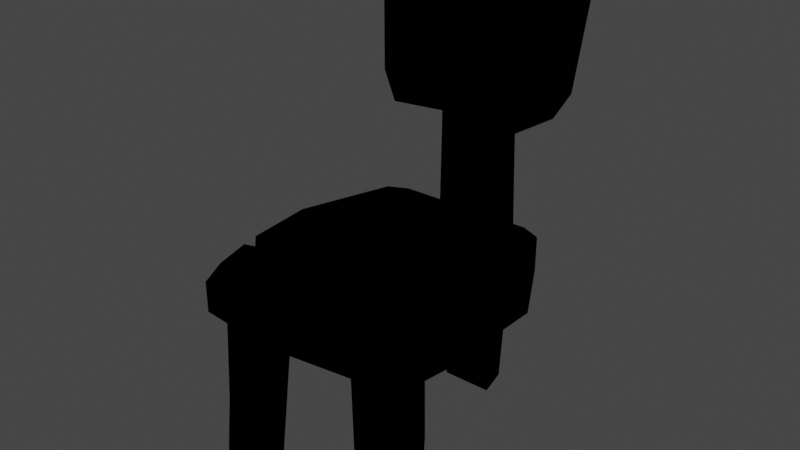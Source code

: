 # Source: TwnObj_Village_HatenoChair_A_01.blend  (saved by Blender 3.6.11; exported with 4.5.12 LTS)
import bpy
from mathutils import Matrix  # noqa: F401  (used for matrix-valued properties, if any)

bpy.ops.wm.read_factory_settings(use_empty=True)
scene = bpy.context.scene
scene.name = 'Scene'

# ---- collections
col_twnobj_village_hatenochair_a_01 = bpy.data.collections.new('TwnObj_Village_HatenoChair_A_01'); scene.collection.children.link(col_twnobj_village_hatenochair_a_01)

# ---- images (referenced by path relative to the original .blend; pixels are not part of the script)
import os
ASSET_DIR = os.environ.get("B2B_ASSET_DIR", "")  # directory of the original .blend (textures are referenced by path, not embedded)
HERE = os.path.dirname(os.path.abspath(__file__))  # packed textures are extracted next to this script under _unpacked/

def load_image(name, relpath, width, height, colorspace="sRGB"):
    """Load a texture the original file referenced (path relative to the .blend, or extracted next to this script)."""
    p = next((c for c in (os.path.join(HERE, relpath), os.path.join(ASSET_DIR, relpath)) if relpath and os.path.exists(c)), "")
    if p:
        img = bpy.data.images.load(p, check_existing=True)
        img.name = name
    else:  # same state as the original file: an image datablock whose file is absent (Cycles renders it pink)
        img = bpy.data.images.new(name, width, height)
        img.source = "FILE"
        img.filepath = "//" + (relpath or name)
    img.colorspace_settings.name = colorspace
    return img
img_wood_hatenofurniture_a_alb_png = load_image('Wood_HatenoFurniture_A_Alb.png', 'Wood_HatenoFurniture_A_Alb.png', 1024, 1024, 'sRGB')
img_wood_hatenofurniture_a_nrm_png = load_image('Wood_HatenoFurniture_A_Nrm.png', 'Wood_HatenoFurniture_A_Nrm.png', 1024, 1024, 'sRGB')

# ---- materials (node trees are filled in below, after node groups)
mat_mt_wood_hatenofurniture_a = bpy.data.materials.new('Mt_Wood_HatenoFurniture_A')
mat_mt_wood_hatenofurniture_a.use_transparent_shadow = False

# ---- material node trees
mat_mt_wood_hatenofurniture_a.use_nodes = True; mat_mt_wood_hatenofurniture_a.node_tree.nodes.clear()
_N = mat_mt_wood_hatenofurniture_a.node_tree.nodes; _L = mat_mt_wood_hatenofurniture_a.node_tree.links
n0 = _N.new('ShaderNodeOutputMaterial'); n0.name = 'Material Output'; n0.location = (300, 300)
n1 = _N.new('ShaderNodeTexImage'); n1.name = 'Image Texture'; n1.location = (-300, 300)
n1.label = 'Base Color'
n1.image = img_wood_hatenofurniture_a_alb_png
n2 = _N.new('ShaderNodeGroup'); n2.name = 'SharedBSDF'; n2.location = (0, 300)
n2.label = 'SharedBSDF'
n2.node_tree = None
n3 = _N.new('ShaderNodeOutputMaterial'); n3.name = 'Material Output.001'; n3.location = (300, 150)
n3.target = 'CYCLES'
n4 = _N.new('ShaderNodeTexImage'); n4.name = 'Image Texture.001'; n4.location = (-600, -300)
n4.image = img_wood_hatenofurniture_a_nrm_png
n5 = _N.new('ShaderNodeBsdfPrincipled'); n5.name = 'Principled BSDF'; n5.location = (0, 0)
n5.distribution = 'GGX'
n5.subsurface_method = 'RANDOM_WALK_SKIN'
n5.inputs[3].default_value = 1.45
n5.inputs[27].default_value = (0.0, 0.0, 0.0, 1.0)
n5.inputs[28].default_value = 1.0
n6 = _N.new('ShaderNodeNormalMap'); n6.name = 'Normal Map'; n6.location = (0, 0)
n7 = _N.new('ShaderNodeBsdfPrincipled'); n7.name = 'Principled BSDF.001'; n7.location = (0, 0)
n7.distribution = 'GGX'
n7.subsurface_method = 'RANDOM_WALK_SKIN'
n7.inputs[3].default_value = 1.45
n7.inputs[27].default_value = (0.0, 0.0, 0.0, 1.0)
n7.inputs[28].default_value = 1.0
n8 = _N.new('ShaderNodeNormalMap'); n8.name = 'Normal Map.001'; n8.location = (0, 0)
n9 = _N.new('ShaderNodeBsdfPrincipled'); n9.name = 'Principled BSDF.002'; n9.location = (0, 0)
n9.distribution = 'GGX'
n9.subsurface_method = 'RANDOM_WALK_SKIN'
n9.inputs[3].default_value = 1.45
n9.inputs[27].default_value = (0.0, 0.0, 0.0, 1.0)
n9.inputs[28].default_value = 1.0
n10 = _N.new('ShaderNodeNormalMap'); n10.name = 'Normal Map.002'; n10.location = (0, 0)
_L.new(n1.outputs[0], n5.inputs[0])
_L.new(n4.outputs[0], n6.inputs[1])
_L.new(n6.outputs[0], n5.inputs[5])
_L.new(n1.outputs[0], n7.inputs[0])
_L.new(n4.outputs[0], n8.inputs[1])
_L.new(n8.outputs[0], n7.inputs[5])
_L.new(n1.outputs[0], n9.inputs[0])
_L.new(n4.outputs[0], n10.inputs[1])
_L.new(n10.outputs[0], n9.inputs[5])
_L.new(n9.outputs[0], n0.inputs[0])
n0.is_active_output = True

# ---- world
world_world = bpy.data.worlds.new('World'); scene.world = world_world
world_world.use_nodes = True; world_world.node_tree.nodes.clear()
_N = world_world.node_tree.nodes; _L = world_world.node_tree.links
n0 = _N.new('ShaderNodeOutputWorld'); n0.name = 'World Output'; n0.location = (300, 300)
n1 = _N.new('ShaderNodeBackground'); n1.name = 'Background'; n1.location = (10, 300)
n1.inputs[0].default_value = (0.05088, 0.05088, 0.05088, 1.0)
_L.new(n1.outputs[0], n0.inputs[0])
n0.is_active_output = True
world_world.color = (0.05088, 0.05088, 0.05088)
world_world.use_sun_shadow = False
world_world.sun_shadow_jitter_overblur = 0.0

# ---- meshes
me_polysurface1885__mt_wood_hatenofurniture_a = bpy.data.meshes.new('polySurface1885__Mt_Wood_HatenoFurniture_A')
me_polysurface1885__mt_wood_hatenofurniture_a.from_pydata([(0.0593, 0.9443, -0.2418), (0.06195, 0.4399, -0.2573), (-0.07111, 0.4399, -0.234), (-0.07123, 0.9443, -0.2404), (-0.05759, 0.9443, -0.3345), (-0.06781, 0.4399, -0.3342), (-0.0636, 0.01134, -0.2678), (0.05762, 0.9443, -0.3357), (0.0755, 0.4399, -0.3359), (-0.04581, 0.01134, -0.3462), (0.0639, 0.01134, -0.2688), (0.0463, 0.01134, -0.3472), (-0.006462, 0.8315, -0.1986), (0.00141, 1.093, -0.2106), (-0.07983, 1.113, -0.2161), (-0.2081, 0.8315, -0.1947), (0.001492, 0.7754, -0.1942), (-0.1677, 0.7666, -0.1824), (0.0007887, 1.083, -0.3679), (0.0007887, 1.143, -0.3423), (0.2106, 0.8315, -0.332), (-0.2382, 1.074, -0.3503), (0.0008397, 0.8315, -0.3784), (0.0008397, 0.7729, -0.3823), (-0.2377, 1.081, -0.2291), (-0.2087, 0.8315, -0.3423), (-0.1682, 0.7622, -0.3391), (-0.1959, 1.134, -0.3303), (-0.1954, 1.133, -0.2491), (-0.09412, 1.13, -0.2469), (0.001265, 1.128, -0.2454), (0.2029, 1.135, -0.3201), (0.2035, 1.108, -0.2), (0.2397, 1.071, -0.3401), (0.2404, 1.055, -0.1959), (0.2111, 0.8315, -0.178), (0.1702, 0.7637, -0.3289), (0.1707, 0.7759, -0.1716), (0.1573, 0.4304, -0.2571), (0.2061, 0.4304, -0.2356), (0.2981, 0.4304, -0.06934), (-0.1823, 0.4304, -0.2496), (-0.2283, 0.4304, -0.2261), (-0.2869, 0.4304, 0.291), (0.2856, 0.4304, 0.2715), (-0.03558, 0.4304, 0.3823), (0.1562, 0.5151, -0.2571), (0.2061, 0.5151, -0.2356), (-0.2283, 0.5151, -0.2261), (0.156, 0.5151, 0.04691), (0.2888, 0.5151, -0.08459), (-0.201, 0.5151, 0.3447), (-0.1498, 0.0, 0.2484), (-0.1349, 0.4299, 0.2039), (-0.1333, 0.4304, 0.3108), (0.1316, 0.2205, 0.3074), (0.1671, 0.0001897, 0.2323), (0.2291, 0.4304, 0.1965), (0.2417, 0.2389, 0.2089), (0.2308, 0.4312, 0.3037), (0.2445, 6.33e-05, 0.3223), (0.2275, 0.2539, 0.3042), (0.1538, 0.000453, 0.3237), (0.124, 0.4304, 0.3054), (0.2468, 0.000417, 0.2311), (0.1227, 0.4302, 0.1985), (-0.1571, 0.0003228, 0.3286), (-0.1417, 0.1694, 0.3145), (-0.25, 0.0, 0.3296), (-0.2354, 0.1832, 0.2203), (-0.2311, 0.4312, 0.3125), (-0.2449, 0.171, 0.3152), (-0.2305, 0.0003283, 0.2496), (-0.2323, 0.4304, 0.2052), (0.2219, 0.4304, 0.3474), (0.2756, 0.5151, 0.2717), (-0.2308, 0.4304, 0.3652), (0.301, 0.4304, 0.1638), (0.2947, 0.5151, 0.1805), (-0.2668, 0.5054, 0.2908), (-0.2864, 0.5088, 0.2019), (-0.2192, 0.5093, 0.2062), (-0.04327, 0.5098, 0.1794), (-0.269, 0.5, 0.1813), (-0.181, 0.5151, -0.2498), (0.3005, 0.5151, -0.04343), (0.2386, 0.5151, -0.06104), (0.2798, 0.5054, -0.06348), (0.2954, 0.5151, 0.03062), (0.2937, 0.5151, 0.07953), (0.2764, 0.4954, 0.04572), (0.2017, 0.5151, 0.3379), (0.213, 0.5049, 0.3477), (-0.02573, 0.5151, 0.3721), (-0.03558, 0.4888, 0.3823), (-0.2308, 0.5044, 0.3652), (-0.301, 0.4304, 0.1632), (-0.292, 0.5107, 0.1611), (-0.301, 0.4304, 0.001043), (-0.301, 0.5151, 0.0001378), (0.2964, 0.4304, 0.04642)], [], [(1, 0, 2), (0, 3, 2), (1, 8, 0), (8, 7, 0), (10, 1, 6), (1, 2, 6), (3, 4, 5), (3, 5, 2), (5, 9, 6), (5, 6, 2), (4, 7, 5), (7, 8, 5), (5, 11, 9), (5, 8, 11), (6, 9, 10), (9, 11, 10), (1, 10, 8), (10, 11, 8), (12, 13, 14), (13, 12, 34), (13, 30, 14), (13, 32, 30), (13, 34, 32), (14, 30, 29), (14, 29, 28), (14, 28, 24), (14, 15, 12), (14, 24, 15), (12, 35, 34), (12, 37, 35), (12, 16, 37), (15, 17, 12), (12, 17, 16), (31, 33, 18), (31, 18, 19), (33, 20, 18), (18, 21, 27), (18, 27, 19), (18, 22, 25), (18, 25, 21), (18, 20, 22), (20, 36, 22), (22, 26, 25), (22, 23, 26), (22, 36, 23), (15, 24, 25), (15, 25, 26), (15, 26, 17), (24, 21, 25), (24, 27, 21), (24, 28, 27), (26, 16, 17), (26, 23, 16), (27, 28, 29), (27, 29, 19), (29, 30, 19), (19, 30, 31), (30, 32, 31), (31, 32, 33), (32, 34, 33), (33, 34, 20), (34, 35, 20), (20, 35, 36), (35, 37, 36), (36, 37, 16), (36, 16, 23), (41, 84, 38), (84, 46, 38), (38, 47, 39), (38, 46, 47), (47, 50, 39), (39, 50, 40), (38, 39, 40), (38, 40, 98), (38, 98, 41), (40, 100, 98), (98, 100, 96), (98, 42, 41), (100, 77, 43), (100, 43, 96), (77, 44, 43), (43, 44, 74), (43, 74, 45), (43, 45, 76), (46, 84, 86), (46, 86, 47), (84, 48, 99), (84, 99, 86), (86, 49, 85), (86, 99, 49), (86, 50, 47), (49, 88, 85), (49, 99, 82), (49, 82, 89), (99, 97, 82), (82, 81, 79), (82, 79, 89), (89, 79, 78), (81, 80, 79), (79, 91, 75), (79, 93, 91), (79, 51, 93), (79, 75, 78), (72, 69, 52), (69, 53, 52), (66, 52, 67), (52, 53, 67), (67, 53, 54), (62, 55, 56), (55, 65, 56), (64, 56, 58), (56, 65, 58), (58, 65, 57), (58, 61, 64), (61, 58, 57), (61, 57, 59), (61, 60, 64), (61, 55, 60), (55, 62, 60), (59, 63, 61), (63, 55, 61), (64, 60, 56), (60, 62, 56), (55, 63, 65), (66, 71, 68), (66, 67, 71), (71, 67, 70), (67, 54, 70), (68, 71, 72), (71, 69, 72), (69, 70, 73), (69, 71, 70), (68, 72, 66), (72, 52, 66), (69, 73, 53), (74, 92, 45), (74, 44, 75), (74, 75, 92), (92, 94, 45), (45, 94, 76), (44, 77, 78), (44, 78, 75), (94, 95, 76), (76, 79, 43), (76, 95, 79), (77, 100, 89), (77, 89, 78), (79, 80, 43), (43, 80, 96), (80, 81, 83), (81, 82, 83), (82, 97, 83), (80, 83, 96), (83, 97, 96), (99, 42, 98), (99, 48, 42), (42, 48, 41), (48, 84, 41), (87, 85, 40), (85, 87, 86), (86, 87, 50), (50, 87, 40), (88, 90, 100), (90, 88, 49), (89, 90, 49), (90, 89, 100), (92, 91, 94), (91, 92, 75), (91, 93, 94), (93, 51, 94), (51, 95, 94), (51, 79, 95), (96, 97, 98), (97, 99, 98), (40, 85, 100), (85, 88, 100)])
me_polysurface1885__mt_wood_hatenofurniture_a.polygons.foreach_set('use_smooth', [1, 1, 1, 1, 0, 0, 1, 1, 1, 1, 1, 1, 1, 1, 0, 0, 0, 0, 1, 1, 1, 1, 1, 1, 1, 1, 1, 1, 1, 1, 1, 1, 1, 1, 1, 1, 1, 1, 1, 1, 1, 1, 1, 1, 1, 1, 1, 1, 1, 1, 1, 1, 1, 1, 1, 1, 1, 1, 1, 1, 1, 1, 1, 1, 1, 1, 1, 1, 1, 1, 1, 1, 0, 0, 0, 0, 0, 0, 0, 0, 0, 0, 0, 0, 0, 0, 1, 1, 1, 1, 0, 1, 1, 1, 1, 1, 1, 1, 1, 1, 1, 1, 1, 1, 1, 0, 1, 1, 1, 1, 0, 0, 1, 1, 1, 1, 1, 1, 1, 1, 1, 0, 0, 1, 1, 1, 1, 1, 1, 1, 1, 1, 0, 0, 1, 1, 1, 1, 1, 1, 1, 1, 1, 1, 1, 1, 1, 1, 1, 1, 1, 1, 1, 1, 1, 1, 1, 1, 1, 1, 1, 1, 1, 1, 1, 1, 1, 1, 1, 1, 1, 1, 1, 1, 0, 0])
_uv = me_polysurface1885__mt_wood_hatenofurniture_a.uv_layers.new(name='bmubin_fixed_00000-texcoord')
_uv.uv.foreach_set('vector', [0.5376, 0.3823, 0.5376, 0.481, 0.501, 0.3823, 0.5376, 0.481, 0.501, 0.481, 0.501, 0.3823, 0.5376, 0.3823, 0.5737, 0.3823, 0.5376, 0.481, 0.5737, 0.3823, 0.5737, 0.481, 0.5376, 0.481, 0.5376, 0.2856, 0.5376, 0.3823, 0.501, 0.2856, 0.5376, 0.3823, 0.501, 0.3823, 0.501, 0.2856, 0.5737, 0.481, 0.5376, 0.481, 0.5376, 0.3823, 0.5737, 0.481, 0.5376, 0.3823, 0.5737, 0.3823, 0.5376, 0.3823, 0.5376, 0.2856, 0.5737, 0.2856, 0.5376, 0.3823, 0.5737, 0.2856, 0.5737, 0.3823, 0.5376, 0.481, 0.501, 0.481, 0.5376, 0.3823, 0.501, 0.481, 0.501, 0.3823, 0.5376, 0.3823, 0.5376, 0.3823, 0.501, 0.2856, 0.5376, 0.2856, 0.5376, 0.3823, 0.501, 0.3823, 0.501, 0.2856, 0.5366, 0.313, 0.5005, 0.313, 0.5366, 0.2842, 0.5005, 0.313, 0.5005, 0.2842, 0.5366, 0.2842, 0.5376, 0.3823, 0.5376, 0.2856, 0.5737, 0.3823, 0.5376, 0.2856, 0.5737, 0.2856, 0.5737, 0.3823, 0.7827, 0.4312, 0.7847, 0.4849, 0.7651, 0.4893, 0.7847, 0.4849, 0.7827, 0.4312, 0.8438, 0.479, 0.7847, 0.4849, 0.7871, 0.499, 0.7651, 0.4893, 0.7847, 0.4849, 0.834, 0.4971, 0.7871, 0.499, 0.7847, 0.4849, 0.8438, 0.479, 0.834, 0.4971, 0.7651, 0.4893, 0.7871, 0.499, 0.7617, 0.498, 0.7651, 0.4893, 0.7617, 0.498, 0.7393, 0.4971, 0.7651, 0.4893, 0.7393, 0.4971, 0.73, 0.4819, 0.7651, 0.4893, 0.7339, 0.4312, 0.7827, 0.4312, 0.7651, 0.4893, 0.73, 0.4819, 0.7339, 0.4312, 0.7827, 0.4312, 0.8354, 0.4312, 0.8438, 0.479, 0.7827, 0.4312, 0.8257, 0.4189, 0.8354, 0.4312, 0.7827, 0.4312, 0.7847, 0.4185, 0.8257, 0.4189, 0.7339, 0.4312, 0.7437, 0.417, 0.7827, 0.4312, 0.7827, 0.4312, 0.7437, 0.417, 0.7847, 0.4185, 0.7393, 0.4971, 0.73, 0.4819, 0.7866, 0.4814, 0.7393, 0.4971, 0.7866, 0.4814, 0.7871, 0.499, 0.73, 0.4819, 0.7339, 0.4312, 0.7866, 0.4814, 0.7866, 0.4814, 0.8438, 0.479, 0.834, 0.4971, 0.7866, 0.4814, 0.834, 0.4971, 0.7871, 0.499, 0.7866, 0.4814, 0.7827, 0.4312, 0.8354, 0.4312, 0.7866, 0.4814, 0.8354, 0.4312, 0.8438, 0.479, 0.7866, 0.4814, 0.7339, 0.4312, 0.7827, 0.4312, 0.7339, 0.4312, 0.7437, 0.417, 0.7827, 0.4312, 0.7827, 0.4312, 0.8257, 0.4189, 0.8354, 0.4312, 0.7827, 0.4312, 0.7847, 0.4185, 0.8257, 0.4189, 0.7827, 0.4312, 0.7437, 0.417, 0.7847, 0.4185, 0.6128, 0.0004883, 0.707, 0.0004883, 0.6162, 0.0376, 0.6128, 0.0004883, 0.6162, 0.0376, 0.5801, 0.0376, 0.6128, 0.0004883, 0.5801, 0.0376, 0.5767, 0.0004883, 0.707, 0.0004883, 0.7065, 0.0376, 0.6162, 0.0376, 0.707, 0.0004883, 0.7344, 0.0376, 0.7065, 0.0376, 0.707, 0.0004883, 0.7344, 0.0004883, 0.7344, 0.0376, 0.5801, 0.0376, 0.5063, 0.0004883, 0.5767, 0.0004883, 0.5801, 0.0376, 0.5103, 0.0376, 0.5063, 0.0004883, 0.7344, 0.0376, 0.7344, 0.0004883, 0.7798, 0.0004883, 0.7344, 0.0376, 0.7798, 0.0004883, 0.8228, 0.0376, 0.7798, 0.0004883, 0.8228, 0.0004883, 0.8228, 0.0376, 0.8228, 0.0376, 0.8228, 0.0004883, 0.9082, 0.0376, 0.8228, 0.0004883, 0.9082, 0.0004883, 0.9082, 0.0376, 0.9082, 0.0376, 0.9082, 0.0004883, 0.9312, 0.0376, 0.9082, 0.0004883, 0.9312, 0.0004883, 0.9312, 0.0376, 0.9312, 0.0376, 0.9312, 0.0004883, 1.01, 0.0376, 0.9312, 0.0004883, 1.002, 0.0004883, 1.01, 0.0376, 1.01, 0.0376, 1.002, 0.0004883, 1.047, 0.0376, 1.002, 0.0004883, 1.039, 0.0004883, 1.047, 0.0376, 1.047, 0.0376, 1.039, 0.0004883, 1.09, 0.0004883, 1.047, 0.0376, 1.09, 0.0004883, 1.099, 0.0376, 1.071, 0.0004883, 1.071, 0.0376, 0.9819, 0.0004883, 1.071, 0.0376, 0.9824, 0.0376, 0.9819, 0.0004883, 0.9819, 0.0004883, 0.9688, 0.0376, 0.9688, 0.0004883, 0.9819, 0.0004883, 0.9824, 0.0376, 0.9688, 0.0376, 0.9688, 0.0376, 0.9238, 0.0376, 0.9688, 0.0004883, 0.9688, 0.0004883, 0.9238, 0.0376, 0.9189, 0.0004883, 0.7578, 0.4106, 0.7476, 0.4062, 0.729, 0.3726, 0.7578, 0.4106, 0.729, 0.3726, 0.8506, 0.3584, 0.7578, 0.4106, 0.8506, 0.3584, 0.8262, 0.4092, 0.729, 0.3726, 0.7295, 0.3491, 0.8506, 0.3584, 0.8506, 0.3584, 0.7295, 0.3491, 0.8506, 0.3257, 0.8506, 0.3584, 0.8354, 0.4043, 0.8262, 0.4092, 0.7295, 0.3491, 0.7285, 0.3252, 0.8477, 0.2998, 0.7295, 0.3491, 0.8477, 0.2998, 0.8506, 0.3257, 0.7285, 0.3252, 0.7314, 0.3037, 0.8477, 0.2998, 0.8477, 0.2998, 0.7314, 0.3037, 0.7446, 0.2881, 0.8477, 0.2998, 0.7446, 0.2881, 0.7969, 0.2812, 0.8477, 0.2998, 0.7969, 0.2812, 0.8359, 0.2847, 0.8286, 0.415, 0.7495, 0.4136, 0.8481, 0.3735, 0.8286, 0.415, 0.8481, 0.3735, 0.8403, 0.4106, 0.7495, 0.4136, 0.7383, 0.4087, 0.7212, 0.3608, 0.7495, 0.4136, 0.7212, 0.3608, 0.8481, 0.3735, 0.8481, 0.3735, 0.8286, 0.3511, 0.8628, 0.3701, 0.8481, 0.3735, 0.7212, 0.3608, 0.8286, 0.3511, 0.8481, 0.3735, 0.8599, 0.3789, 0.8403, 0.4106, 0.8286, 0.3511, 0.8613, 0.3545, 0.8628, 0.3701, 0.8286, 0.3511, 0.7212, 0.3608, 0.7817, 0.3228, 0.8286, 0.3511, 0.7817, 0.3228, 0.8608, 0.3447, 0.7212, 0.3608, 0.7251, 0.3267, 0.7817, 0.3228, 0.7817, 0.3228, 0.7402, 0.3174, 0.7295, 0.2993, 0.7817, 0.3228, 0.7295, 0.2993, 0.8608, 0.3447, 0.8608, 0.3447, 0.7295, 0.2993, 0.8613, 0.3228, 0.7402, 0.3174, 0.7266, 0.3184, 0.7295, 0.2993, 0.7295, 0.2993, 0.8394, 0.2896, 0.8569, 0.3032, 0.7295, 0.2993, 0.7861, 0.2822, 0.8394, 0.2896, 0.7295, 0.2993, 0.7446, 0.2881, 0.7861, 0.2822, 0.7295, 0.2993, 0.8569, 0.3032, 0.8613, 0.3228, 0.5728, 0.313, 0.5728, 0.3623, 0.5366, 0.313, 0.5728, 0.3623, 0.5366, 0.4175, 0.5366, 0.313, 0.5005, 0.313, 0.5366, 0.313, 0.5005, 0.3599, 0.5366, 0.313, 0.5366, 0.4175, 0.5005, 0.3599, 0.5005, 0.3599, 0.5366, 0.4175, 0.5005, 0.4175, 0.5728, 0.313, 0.5728, 0.374, 0.5366, 0.313, 0.5728, 0.374, 0.5366, 0.4175, 0.5366, 0.313, 0.5005, 0.313, 0.5366, 0.313, 0.5005, 0.374, 0.5366, 0.313, 0.5366, 0.4175, 0.5005, 0.374, 0.5005, 0.374, 0.5366, 0.4175, 0.5005, 0.4175, 0.5728, 0.376, 0.5366, 0.3813, 0.5728, 0.313, 0.5366, 0.3813, 0.5728, 0.376, 0.5728, 0.4175, 0.5366, 0.3813, 0.5728, 0.4175, 0.5366, 0.4175, 0.5366, 0.3813, 0.5366, 0.313, 0.5728, 0.313, 0.5366, 0.3813, 0.5005, 0.374, 0.5366, 0.313, 0.5005, 0.374, 0.5005, 0.313, 0.5366, 0.313, 0.5366, 0.4175, 0.5005, 0.4175, 0.5366, 0.3813, 0.5005, 0.4175, 0.5005, 0.374, 0.5366, 0.3813, 0.5005, 0.313, 0.5005, 0.2842, 0.5366, 0.313, 0.5005, 0.2842, 0.5366, 0.2842, 0.5366, 0.313, 0.5728, 0.374, 0.5728, 0.4175, 0.5366, 0.4175, 0.5728, 0.313, 0.5366, 0.3579, 0.5366, 0.313, 0.5728, 0.313, 0.5728, 0.3574, 0.5366, 0.3579, 0.5366, 0.3579, 0.5728, 0.3574, 0.5366, 0.4175, 0.5728, 0.3574, 0.5728, 0.4175, 0.5366, 0.4175, 0.5366, 0.313, 0.5366, 0.3579, 0.5005, 0.313, 0.5366, 0.3579, 0.5005, 0.3623, 0.5005, 0.313, 0.5005, 0.3623, 0.5366, 0.4175, 0.5005, 0.4175, 0.5005, 0.3623, 0.5366, 0.3579, 0.5366, 0.4175, 0.5005, 0.2842, 0.5366, 0.2842, 0.5005, 0.313, 0.5366, 0.2842, 0.5366, 0.313, 0.5005, 0.313, 0.5728, 0.3623, 0.5728, 0.4175, 0.5366, 0.4175, 0.7983, 0.0004883, 0.7969, 0.0376, 0.7285, 0.0004883, 0.7983, 0.0004883, 0.8237, 0.0004883, 0.8223, 0.0376, 0.7983, 0.0004883, 0.8223, 0.0376, 0.7969, 0.0376, 0.7969, 0.0376, 0.7285, 0.02734, 0.7285, 0.0004883, 0.7285, 0.0004883, 0.7285, 0.02734, 0.6792, 0.0004883, 0.8237, 0.0004883, 0.8516, 0.0004883, 0.8462, 0.0376, 0.8237, 0.0004883, 0.8462, 0.0376, 0.8223, 0.0376, 0.7285, 0.02734, 0.6792, 0.0376, 0.6792, 0.0004883, 0.6792, 0.0004883, 0.6602, 0.0376, 0.6567, 0.0004883, 0.6792, 0.0004883, 0.6792, 0.0376, 0.6602, 0.0376, 0.8516, 0.0004883, 0.8857, 0.0004883, 0.8755, 0.0376, 0.8516, 0.0004883, 0.8755, 0.0376, 0.8462, 0.0376, 0.6602, 0.0376, 0.6372, 0.0376, 0.6567, 0.0004883, 0.6567, 0.0004883, 0.6372, 0.0376, 0.625, 0.0004883, 0.7266, 0.3184, 0.7402, 0.3174, 0.7295, 0.3223, 0.7402, 0.3174, 0.7817, 0.3228, 0.7295, 0.3223, 0.7817, 0.3228, 0.7251, 0.3267, 0.7295, 0.3223, 0.7266, 0.3184, 0.7295, 0.3223, 0.7085, 0.3228, 0.7295, 0.3223, 0.7251, 0.3267, 0.7085, 0.3228, 0.5771, 0.0376, 0.5142, 0.0004883, 0.5776, 0.0004883, 0.5771, 0.0376, 0.5142, 0.0376, 0.5142, 0.0004883, 0.5142, 0.0004883, 0.5142, 0.0376, 0.5015, 0.0004883, 0.5142, 0.0376, 0.501, 0.0376, 0.5015, 0.0004883, 0.8579, 0.374, 0.8628, 0.3701, 0.8804, 0.3745, 0.8628, 0.3701, 0.8579, 0.374, 0.8481, 0.3735, 0.8481, 0.3735, 0.8579, 0.374, 0.8599, 0.3789, 0.8599, 0.3789, 0.8579, 0.374, 0.8804, 0.3745, 0.8613, 0.3545, 0.8569, 0.3506, 0.8809, 0.3491, 0.8569, 0.3506, 0.8613, 0.3545, 0.8286, 0.3511, 0.8608, 0.3447, 0.8569, 0.3506, 0.8286, 0.3511, 0.8569, 0.3506, 0.8608, 0.3447, 0.8809, 0.3491, 0.8413, 0.2871, 0.8394, 0.2896, 0.7847, 0.2788, 0.8394, 0.2896, 0.8413, 0.2871, 0.8569, 0.3032, 0.8394, 0.2896, 0.7861, 0.2822, 0.7847, 0.2788, 0.7861, 0.2822, 0.7446, 0.2881, 0.7847, 0.2788, 0.7446, 0.2881, 0.7378, 0.2837, 0.7847, 0.2788, 0.7446, 0.2881, 0.7295, 0.2993, 0.7378, 0.2837, 0.625, 0.0004883, 0.6255, 0.0376, 0.5776, 0.0004883, 0.6255, 0.0376, 0.5771, 0.0376, 0.5776, 0.0004883, 0.9189, 0.0004883, 0.9116, 0.0376, 0.8857, 0.0004883, 0.9116, 0.0376, 0.8906, 0.0376, 0.8857, 0.0004883])
_ca = me_polysurface1885__mt_wood_hatenofurniture_a.color_attributes.new('bmubin_fixed_00000-color', 'BYTE_COLOR', 'CORNER')
_ca.data.foreach_set('color', [0.5149, 0.5149, 0.5149, 1.0, 0.5841, 0.5841, 0.5841, 1.0, 0.4508, 0.4508, 0.4508, 1.0, 0.5841, 0.5841, 0.5841, 1.0, 0.5841, 0.5841, 0.5841, 1.0, 0.4508, 0.4508, 0.4508, 1.0, 0.5583, 0.5583, 0.5583, 1.0, 0.4508, 0.4508, 0.4508, 1.0, 0.5089, 0.5089, 0.5089, 1.0, 0.4508, 0.4508, 0.4508, 1.0, 0.521, 0.521, 0.521, 1.0, 0.5089, 0.5089, 0.5089, 1.0, 0.5972, 0.5972, 0.5972, 1.0, 0.5149, 0.5149, 0.5149, 1.0, 0.5972, 0.5972, 0.5972, 1.0, 0.5149, 0.5149, 0.5149, 1.0, 0.4508, 0.4508, 0.4508, 1.0, 0.5972, 0.5972, 0.5972, 1.0, 0.9047, 0.9047, 0.9047, 1.0, 0.8632, 0.8632, 0.8632, 1.0, 0.9131, 0.9131, 0.9131, 1.0, 0.9047, 0.9047, 0.9047, 1.0, 0.9131, 0.9131, 0.9131, 1.0, 0.9131, 0.9131, 0.9131, 1.0, 0.9131, 0.9131, 0.9131, 1.0, 0.9301, 0.9301, 0.9301, 1.0, 0.9301, 0.9301, 0.9301, 1.0, 0.9131, 0.9131, 0.9131, 1.0, 0.9301, 0.9301, 0.9301, 1.0, 0.9131, 0.9131, 0.9131, 1.0, 0.9647, 0.9647, 0.9647, 1.0, 0.9647, 0.9647, 0.9647, 1.0, 1.0, 1.0, 1.0, 1.0, 0.9647, 0.9647, 0.9647, 1.0, 0.9647, 0.9647, 0.9647, 1.0, 1.0, 1.0, 1.0, 1.0, 1.0, 1.0, 1.0, 1.0, 0.9301, 0.9301, 0.9301, 1.0, 0.9647, 0.9647, 0.9647, 1.0, 1.0, 1.0, 1.0, 1.0, 0.9647, 0.9647, 0.9647, 1.0, 0.9301, 0.9301, 0.9301, 1.0, 0.2384, 0.2384, 0.2384, 1.0, 0.2384, 0.2384, 0.2384, 1.0, 0.2384, 0.2384, 0.2384, 1.0, 0.2384, 0.2384, 0.2384, 1.0, 0.2384, 0.2384, 0.2384, 1.0, 0.2384, 0.2384, 0.2384, 1.0, 0.5583, 0.5583, 0.5583, 1.0, 0.6514, 0.6514, 0.6514, 1.0, 0.4508, 0.4508, 0.4508, 1.0, 0.6514, 0.6514, 0.6514, 1.0, 0.7379, 0.7379, 0.7379, 1.0, 0.4508, 0.4508, 0.4508, 1.0, 0.5972, 0.5972, 0.5972, 1.0, 1.0, 1.0, 1.0, 1.0, 1.0, 1.0, 1.0, 1.0, 1.0, 1.0, 1.0, 1.0, 0.5972, 0.5972, 0.5972, 1.0, 1.0, 1.0, 1.0, 1.0, 1.0, 1.0, 1.0, 1.0, 1.0, 1.0, 1.0, 1.0, 1.0, 1.0, 1.0, 1.0, 1.0, 1.0, 1.0, 1.0, 1.0, 1.0, 1.0, 1.0, 1.0, 1.0, 1.0, 1.0, 1.0, 1.0, 1.0, 1.0, 1.0, 1.0, 1.0, 1.0, 1.0, 1.0, 1.0, 1.0, 1.0, 1.0, 1.0, 1.0, 1.0, 1.0, 1.0, 1.0, 1.0, 1.0, 1.0, 1.0, 1.0, 1.0, 1.0, 1.0, 1.0, 1.0, 1.0, 1.0, 1.0, 1.0, 1.0, 1.0, 1.0, 1.0, 1.0, 1.0, 1.0, 1.0, 1.0, 1.0, 1.0, 1.0, 1.0, 1.0, 1.0, 1.0, 1.0, 1.0, 1.0, 1.0, 1.0, 1.0, 0.5906, 0.5906, 0.5906, 1.0, 1.0, 1.0, 1.0, 1.0, 1.0, 1.0, 1.0, 1.0, 1.0, 1.0, 1.0, 1.0, 0.5972, 0.5972, 0.5972, 1.0, 1.0, 1.0, 1.0, 1.0, 1.0, 1.0, 1.0, 1.0, 0.5972, 0.5972, 0.5972, 1.0, 1.0, 1.0, 1.0, 1.0, 1.0, 1.0, 1.0, 1.0, 0.5972, 0.5972, 0.5972, 1.0, 0.5647, 0.5647, 0.5647, 1.0, 1.0, 1.0, 1.0, 1.0, 1.0, 1.0, 1.0, 1.0, 1.0, 1.0, 1.0, 1.0, 0.5906, 0.5906, 0.5906, 1.0, 0.5906, 0.5906, 0.5906, 1.0, 1.0, 1.0, 1.0, 1.0, 0.5647, 0.5647, 0.5647, 1.0, 1.0, 1.0, 1.0, 1.0, 1.0, 1.0, 1.0, 1.0, 0.9473, 0.9473, 0.9473, 1.0, 1.0, 1.0, 1.0, 1.0, 0.9473, 0.9473, 0.9473, 1.0, 0.9473, 0.9473, 0.9473, 1.0, 1.0, 1.0, 1.0, 1.0, 1.0, 1.0, 1.0, 1.0, 0.9473, 0.9473, 0.9473, 1.0, 0.9473, 0.9473, 0.9473, 1.0, 1.0, 1.0, 1.0, 1.0, 1.0, 1.0, 1.0, 1.0, 0.9473, 0.9473, 0.9473, 1.0, 1.0, 1.0, 1.0, 1.0, 0.9473, 0.9473, 0.9473, 1.0, 0.9473, 0.9473, 0.9473, 1.0, 0.9473, 0.9473, 0.9473, 1.0, 1.0, 1.0, 1.0, 1.0, 0.9473, 0.9473, 0.9473, 1.0, 1.0, 1.0, 1.0, 1.0, 1.0, 1.0, 1.0, 1.0, 0.9473, 0.9473, 0.9473, 1.0, 1.0, 1.0, 1.0, 1.0, 0.9473, 0.9473, 0.9473, 1.0, 1.0, 1.0, 1.0, 1.0, 1.0, 1.0, 1.0, 1.0, 0.9473, 0.9473, 0.9473, 1.0, 0.9473, 0.9473, 0.9473, 1.0, 1.0, 1.0, 1.0, 1.0, 1.0, 1.0, 1.0, 1.0, 0.9473, 0.9473, 0.9473, 1.0, 0.9473, 0.9473, 0.9473, 1.0, 1.0, 1.0, 1.0, 1.0, 0.9473, 0.9473, 0.9473, 1.0, 1.0, 1.0, 1.0, 1.0, 0.9473, 0.9473, 0.9473, 1.0, 1.0, 1.0, 1.0, 1.0, 1.0, 1.0, 1.0, 1.0, 1.0, 1.0, 1.0, 1.0, 1.0, 1.0, 1.0, 1.0, 1.0, 1.0, 1.0, 1.0, 1.0, 1.0, 1.0, 1.0, 1.0, 1.0, 1.0, 1.0, 1.0, 1.0, 1.0, 1.0, 1.0, 1.0, 1.0, 1.0, 1.0, 1.0, 1.0, 1.0, 1.0, 1.0, 1.0, 1.0, 1.0, 1.0, 1.0, 1.0, 1.0, 1.0, 1.0, 1.0, 1.0, 1.0, 1.0, 1.0, 1.0, 1.0, 1.0, 1.0, 1.0, 1.0, 1.0, 1.0, 1.0, 1.0, 1.0, 1.0, 1.0, 1.0, 1.0, 1.0, 1.0, 1.0, 1.0, 1.0, 0.4851, 0.4851, 0.4851, 1.0, 1.0, 1.0, 1.0, 1.0, 1.0, 1.0, 1.0, 1.0, 0.5583, 0.5583, 0.5583, 1.0, 0.4851, 0.4851, 0.4851, 1.0, 1.0, 1.0, 1.0, 1.0, 1.0, 1.0, 1.0, 1.0, 1.0, 1.0, 1.0, 1.0, 1.0, 1.0, 1.0, 1.0, 1.0, 1.0, 1.0, 1.0, 0.7991, 0.7991, 0.7991, 1.0, 1.0, 1.0, 1.0, 1.0, 1.0, 1.0, 1.0, 1.0, 0.7991, 0.7991, 0.7991, 1.0, 0.7991, 0.7991, 0.7991, 1.0, 1.0, 1.0, 1.0, 1.0, 1.0, 1.0, 1.0, 1.0, 1.0, 1.0, 1.0, 1.0, 1.0, 1.0, 1.0, 1.0, 1.0, 1.0, 1.0, 1.0, 1.0, 1.0, 1.0, 1.0, 1.0, 1.0, 1.0, 1.0, 1.0, 1.0, 1.0, 1.0, 1.0, 1.0, 1.0, 1.0, 1.0, 1.0, 1.0, 1.0, 1.0, 1.0, 1.0, 1.0, 1.0, 1.0, 1.0, 1.0, 1.0, 1.0, 1.0, 1.0, 1.0, 1.0, 1.0, 1.0, 1.0, 1.0, 1.0, 1.0, 1.0, 1.0, 1.0, 1.0, 1.0, 1.0, 1.0, 1.0, 1.0, 1.0, 1.0, 1.0, 1.0, 1.0, 1.0, 1.0, 1.0, 1.0, 1.0, 1.0, 1.0, 1.0, 1.0, 1.0, 1.0, 1.0, 1.0, 1.0, 1.0, 1.0, 1.0, 1.0, 1.0, 1.0, 1.0, 1.0, 1.0, 1.0, 1.0, 1.0, 0.4851, 0.4851, 0.4851, 1.0, 1.0, 1.0, 1.0, 1.0, 0.4851, 0.4851, 0.4851, 1.0, 0.5583, 0.5583, 0.5583, 1.0, 0.1845, 0.1845, 0.1845, 1.0, 0.1845, 0.1845, 0.1845, 1.0, 0.1845, 0.1845, 0.1845, 1.0, 0.1845, 0.1845, 0.1845, 1.0, 0.1845, 0.1845, 0.1845, 1.0, 0.1845, 0.1845, 0.1845, 1.0, 0.1845, 0.1845, 0.1845, 1.0, 0.2346, 0.2346, 0.2346, 1.0, 0.2346, 0.2346, 0.2346, 1.0, 0.1845, 0.1845, 0.1845, 1.0, 0.1845, 0.1845, 0.1845, 1.0, 0.2346, 0.2346, 0.2346, 1.0, 0.2346, 0.2346, 0.2346, 1.0, 0.7991, 0.7991, 0.7991, 1.0, 0.2346, 0.2346, 0.2346, 1.0, 0.2346, 0.2346, 0.2346, 1.0, 0.7991, 0.7991, 0.7991, 1.0, 0.6654, 0.6654, 0.6654, 1.0, 0.2747, 0.2747, 0.2747, 1.0, 0.2747, 0.2747, 0.2747, 1.0, 0.2747, 0.2747, 0.2747, 1.0, 0.2747, 0.2747, 0.2747, 1.0, 0.2747, 0.2747, 0.2747, 1.0, 0.2747, 0.2747, 0.2747, 1.0, 0.2747, 0.2747, 0.2747, 1.0, 0.2747, 0.2747, 0.2747, 1.0, 0.2747, 0.2747, 0.2747, 1.0, 0.2747, 0.2747, 0.2747, 1.0, 0.2747, 0.2747, 0.2747, 1.0, 0.2747, 0.2747, 0.2747, 1.0, 0.2747, 0.2747, 0.2747, 1.0, 0.2747, 0.2747, 0.2747, 1.0, 0.2747, 0.2747, 0.2747, 1.0, 0.2747, 0.2747, 0.2747, 1.0, 0.2747, 0.2747, 0.2747, 1.0, 0.2747, 0.2747, 0.2747, 1.0, 0.2747, 0.2747, 0.2747, 1.0, 0.2747, 0.2747, 0.2747, 1.0, 0.2747, 0.2747, 0.2747, 1.0, 0.2747, 0.2747, 0.2747, 1.0, 0.2747, 0.2747, 0.2747, 1.0, 0.2747, 0.2747, 0.2747, 1.0, 0.2747, 0.2747, 0.2747, 1.0, 0.2747, 0.2747, 0.2747, 1.0, 0.2747, 0.2747, 0.2747, 1.0, 0.2747, 0.2747, 0.2747, 1.0, 0.2747, 0.2747, 0.2747, 1.0, 0.2747, 0.2747, 0.2747, 1.0, 0.2747, 0.2747, 0.2747, 1.0, 0.2747, 0.2747, 0.2747, 1.0, 0.2747, 0.2747, 0.2747, 1.0, 0.2747, 0.2747, 0.2747, 1.0, 0.2747, 0.2747, 0.2747, 1.0, 0.2747, 0.2747, 0.2747, 1.0, 0.4508, 0.4508, 0.4508, 1.0, 0.4508, 0.4508, 0.4508, 1.0, 0.521, 0.521, 0.521, 1.0, 0.4508, 0.4508, 0.4508, 1.0, 0.521, 0.521, 0.521, 1.0, 0.4508, 0.4508, 0.4508, 1.0, 0.4508, 0.4508, 0.4508, 1.0, 0.4508, 0.4508, 0.4508, 1.0, 0.6376, 0.6376, 0.6376, 1.0, 0.4508, 0.4508, 0.4508, 1.0, 0.6376, 0.6376, 0.6376, 1.0, 0.521, 0.521, 0.521, 1.0, 0.521, 0.521, 0.521, 1.0, 0.5457, 0.5457, 0.5457, 1.0, 0.6105, 0.6105, 0.6105, 1.0, 0.521, 0.521, 0.521, 1.0, 0.624, 0.624, 0.624, 1.0, 0.5457, 0.5457, 0.5457, 1.0, 0.521, 0.521, 0.521, 1.0, 0.5333, 0.5333, 0.5333, 1.0, 0.4508, 0.4508, 0.4508, 1.0, 0.5457, 0.5457, 0.5457, 1.0, 0.5711, 0.5711, 0.5711, 1.0, 0.6105, 0.6105, 0.6105, 1.0, 0.5457, 0.5457, 0.5457, 1.0, 0.624, 0.624, 0.624, 1.0, 0.5841, 0.5841, 0.5841, 1.0, 0.5457, 0.5457, 0.5457, 1.0, 0.5841, 0.5841, 0.5841, 1.0, 0.6867, 0.6867, 0.6867, 1.0, 0.624, 0.624, 0.624, 1.0, 0.6376, 0.6376, 0.6376, 1.0, 0.5841, 0.5841, 0.5841, 1.0, 0.5841, 0.5841, 0.5841, 1.0, 0.6376, 0.6376, 0.6376, 1.0, 0.6939, 0.6939, 0.6939, 1.0, 0.5841, 0.5841, 0.5841, 1.0, 0.6939, 0.6939, 0.6939, 1.0, 0.6867, 0.6867, 0.6867, 1.0, 0.6867, 0.6867, 0.6867, 1.0, 0.6939, 0.6939, 0.6939, 1.0, 0.6654, 0.6654, 0.6654, 1.0, 0.6376, 0.6376, 0.6376, 1.0, 0.6724, 0.6724, 0.6724, 1.0, 0.6939, 0.6939, 0.6939, 1.0, 0.6939, 0.6939, 0.6939, 1.0, 0.7605, 0.7605, 0.7605, 1.0, 0.6867, 0.6867, 0.6867, 1.0, 0.6939, 0.6939, 0.6939, 1.0, 0.7084, 0.7084, 0.7084, 1.0, 0.7605, 0.7605, 0.7605, 1.0, 0.6939, 0.6939, 0.6939, 1.0, 0.6514, 0.6514, 0.6514, 1.0, 0.7084, 0.7084, 0.7084, 1.0, 0.6939, 0.6939, 0.6939, 1.0, 0.6867, 0.6867, 0.6867, 1.0, 0.6654, 0.6654, 0.6654, 1.0, 0.6795, 0.6795, 0.6795, 1.0, 0.5583, 0.5583, 0.5583, 1.0, 0.5972, 0.5972, 0.5972, 1.0, 0.5583, 0.5583, 0.5583, 1.0, 0.1878, 0.1878, 0.1878, 1.0, 0.5972, 0.5972, 0.5972, 1.0, 0.6514, 0.6514, 0.6514, 1.0, 0.624, 0.624, 0.624, 1.0, 0.5457, 0.5457, 0.5457, 1.0, 0.624, 0.624, 0.624, 1.0, 0.1878, 0.1878, 0.1878, 1.0, 0.5457, 0.5457, 0.5457, 1.0, 0.5457, 0.5457, 0.5457, 1.0, 0.1878, 0.1878, 0.1878, 1.0, 0.2159, 0.2159, 0.2159, 1.0, 0.5457, 0.5457, 0.5457, 1.0, 0.4397, 0.4397, 0.4397, 1.0, 0.5457, 0.5457, 0.5457, 1.0, 0.4397, 0.4397, 0.4397, 1.0, 0.2016, 0.2016, 0.2016, 1.0, 0.5457, 0.5457, 0.5457, 1.0, 0.624, 0.624, 0.624, 1.0, 0.6514, 0.6514, 0.6514, 1.0, 0.5333, 0.5333, 0.5333, 1.0, 0.6514, 0.6514, 0.6514, 1.0, 0.1746, 0.1746, 0.1746, 1.0, 0.5333, 0.5333, 0.5333, 1.0, 0.5333, 0.5333, 0.5333, 1.0, 0.1746, 0.1746, 0.1746, 1.0, 0.1746, 0.1746, 0.1746, 1.0, 0.7991, 0.7991, 0.7991, 1.0, 0.8148, 0.8148, 0.8148, 1.0, 0.8632, 0.8632, 0.8632, 1.0, 0.8148, 0.8148, 0.8148, 1.0, 0.7991, 0.7991, 0.7991, 1.0, 0.2016, 0.2016, 0.2016, 1.0, 0.8148, 0.8148, 0.8148, 1.0, 0.2016, 0.2016, 0.2016, 1.0, 0.227, 0.227, 0.227, 1.0, 0.8148, 0.8148, 0.8148, 1.0, 0.9301, 0.9301, 0.9301, 1.0, 0.8632, 0.8632, 0.8632, 1.0, 0.7835, 0.7835, 0.7835, 1.0, 0.7379, 0.7379, 0.7379, 1.0, 0.8308, 0.8308, 0.8308, 1.0, 0.7379, 0.7379, 0.7379, 1.0, 0.8308, 0.8308, 0.8308, 1.0, 0.8308, 0.8308, 0.8308, 1.0, 0.227, 0.227, 0.227, 1.0, 0.2159, 0.2159, 0.2159, 1.0, 0.7835, 0.7835, 0.7835, 1.0, 0.2159, 0.2159, 0.2159, 1.0, 0.7379, 0.7379, 0.7379, 1.0, 0.7835, 0.7835, 0.7835, 1.0, 0.2384, 0.2384, 0.2384, 1.0, 0.2384, 0.2384, 0.2384, 1.0, 0.2384, 0.2384, 0.2384, 1.0, 0.2384, 0.2384, 0.2384, 1.0, 0.2384, 0.2384, 0.2384, 1.0, 0.2384, 0.2384, 0.2384, 1.0, 0.4397, 0.4397, 0.4397, 1.0, 0.2016, 0.2016, 0.2016, 1.0, 0.2016, 0.2016, 0.2016, 1.0, 0.7682, 0.7682, 0.7682, 1.0, 0.7682, 0.7682, 0.7682, 1.0, 0.8308, 0.8308, 0.8308, 1.0, 0.7682, 0.7682, 0.7682, 1.0, 0.7379, 0.7379, 0.7379, 1.0, 0.7682, 0.7682, 0.7682, 1.0, 0.7682, 0.7682, 0.7682, 1.0, 0.7379, 0.7379, 0.7379, 1.0, 0.2159, 0.2159, 0.2159, 1.0, 0.7379, 0.7379, 0.7379, 1.0, 0.2016, 0.2016, 0.2016, 1.0, 0.2159, 0.2159, 0.2159, 1.0, 0.7682, 0.7682, 0.7682, 1.0, 0.7991, 0.7991, 0.7991, 1.0, 0.8308, 0.8308, 0.8308, 1.0, 0.7991, 0.7991, 0.7991, 1.0, 0.7379, 0.7379, 0.7379, 1.0, 0.8308, 0.8308, 0.8308, 1.0, 0.7379, 0.7379, 0.7379, 1.0, 0.2016, 0.2016, 0.2016, 1.0, 0.2016, 0.2016, 0.2016, 1.0, 0.7379, 0.7379, 0.7379, 1.0, 0.7991, 0.7991, 0.7991, 1.0, 0.2016, 0.2016, 0.2016, 1.0, 0.2384, 0.2384, 0.2384, 1.0, 0.2384, 0.2384, 0.2384, 1.0, 0.2384, 0.2384, 0.2384, 1.0, 0.2384, 0.2384, 0.2384, 1.0, 0.2384, 0.2384, 0.2384, 1.0, 0.2384, 0.2384, 0.2384, 1.0, 0.5583, 0.5583, 0.5583, 1.0, 0.1878, 0.1878, 0.1878, 1.0, 0.1878, 0.1878, 0.1878, 1.0, 0.8148, 0.8148, 0.8148, 1.0, 0.8469, 0.8469, 0.8469, 1.0, 0.8796, 0.8796, 0.8796, 1.0, 0.8148, 0.8148, 0.8148, 1.0, 0.8963, 0.8963, 0.8963, 1.0, 0.8308, 0.8308, 0.8308, 1.0, 0.8148, 0.8148, 0.8148, 1.0, 0.8308, 0.8308, 0.8308, 1.0, 0.8469, 0.8469, 0.8469, 1.0, 0.8469, 0.8469, 0.8469, 1.0, 0.7835, 0.7835, 0.7835, 1.0, 0.8796, 0.8796, 0.8796, 1.0, 0.8796, 0.8796, 0.8796, 1.0, 0.7835, 0.7835, 0.7835, 1.0, 0.9131, 0.9131, 0.9131, 1.0, 0.8963, 0.8963, 0.8963, 1.0, 0.9647, 0.9647, 0.9647, 1.0, 0.8963, 0.8963, 0.8963, 1.0, 0.8963, 0.8963, 0.8963, 1.0, 0.8963, 0.8963, 0.8963, 1.0, 0.8308, 0.8308, 0.8308, 1.0, 0.7835, 0.7835, 0.7835, 1.0, 0.8388, 0.8388, 0.8388, 1.0, 0.9131, 0.9131, 0.9131, 1.0, 0.9131, 0.9131, 0.9131, 1.0, 0.7913, 0.7913, 0.7913, 1.0, 0.8469, 0.8469, 0.8469, 1.0, 0.9131, 0.9131, 0.9131, 1.0, 0.807, 0.807, 0.807, 1.0, 0.7913, 0.7913, 0.7913, 1.0, 0.9647, 0.9647, 0.9647, 1.0, 0.6445, 0.6445, 0.6445, 1.0, 0.8148, 0.8148, 0.8148, 1.0, 0.9647, 0.9647, 0.9647, 1.0, 0.8148, 0.8148, 0.8148, 1.0, 0.8963, 0.8963, 0.8963, 1.0, 0.7913, 0.7913, 0.7913, 1.0, 0.7379, 0.7379, 0.7379, 1.0, 0.8469, 0.8469, 0.8469, 1.0, 0.8469, 0.8469, 0.8469, 1.0, 0.7379, 0.7379, 0.7379, 1.0, 0.5776, 0.5776, 0.5776, 1.0, 0.6724, 0.6724, 0.6724, 1.0, 0.6376, 0.6376, 0.6376, 1.0, 0.305, 0.305, 0.305, 1.0, 0.6376, 0.6376, 0.6376, 1.0, 0.5841, 0.5841, 0.5841, 1.0, 0.305, 0.305, 0.305, 1.0, 0.5841, 0.5841, 0.5841, 1.0, 0.6514, 0.6514, 0.6514, 1.0, 0.2831, 0.2831, 0.2831, 1.0, 0.7084, 0.7084, 0.7084, 1.0, 0.2918, 0.2918, 0.2918, 1.0, 0.6445, 0.6445, 0.6445, 1.0, 0.2346, 0.2346, 0.2346, 1.0, 0.7084, 0.7084, 0.7084, 1.0, 0.6724, 0.6724, 0.6724, 1.0, 0.8308, 0.8308, 0.8308, 1.0, 0.2346, 0.2346, 0.2346, 1.0, 0.7835, 0.7835, 0.7835, 1.0, 0.8308, 0.8308, 0.8308, 1.0, 0.2346, 0.2346, 0.2346, 1.0, 0.2346, 0.2346, 0.2346, 1.0, 0.2346, 0.2346, 0.2346, 1.0, 0.2346, 0.2346, 0.2346, 1.0, 0.1845, 0.1845, 0.1845, 1.0, 0.2346, 0.2346, 0.2346, 1.0, 0.1845, 0.1845, 0.1845, 1.0, 0.1845, 0.1845, 0.1845, 1.0, 0.3372, 0.3372, 0.3372, 1.0, 0.7379, 0.7379, 0.7379, 1.0, 0.7305, 0.7305, 0.7305, 1.0, 0.6105, 0.6105, 0.6105, 1.0, 0.3467, 0.3467, 0.3467, 1.0, 0.521, 0.521, 0.521, 1.0, 0.521, 0.521, 0.521, 1.0, 0.3419, 0.3419, 0.3419, 1.0, 0.5841, 0.5841, 0.5841, 1.0, 0.7011, 0.7011, 0.7011, 1.0, 0.3467, 0.3467, 0.3467, 1.0, 0.7379, 0.7379, 0.7379, 1.0, 0.7011, 0.7011, 0.7011, 1.0, 0.2159, 0.2159, 0.2159, 1.0, 0.7157, 0.7157, 0.7157, 1.0, 0.2159, 0.2159, 0.2159, 1.0, 0.5841, 0.5841, 0.5841, 1.0, 0.5776, 0.5776, 0.5776, 1.0, 0.6867, 0.6867, 0.6867, 1.0, 0.227, 0.227, 0.227, 1.0, 0.6038, 0.6038, 0.6038, 1.0, 0.227, 0.227, 0.227, 1.0, 0.7605, 0.7605, 0.7605, 1.0, 0.7682, 0.7682, 0.7682, 1.0, 0.8469, 0.8469, 0.8469, 1.0, 0.7605, 0.7605, 0.7605, 1.0, 0.7835, 0.7835, 0.7835, 1.0, 0.7605, 0.7605, 0.7605, 1.0, 0.8469, 0.8469, 0.8469, 1.0, 0.7682, 0.7682, 0.7682, 1.0, 0.7605, 0.7605, 0.7605, 1.0, 0.7084, 0.7084, 0.7084, 1.0, 0.7835, 0.7835, 0.7835, 1.0, 0.7084, 0.7084, 0.7084, 1.0, 0.6514, 0.6514, 0.6514, 1.0, 0.7835, 0.7835, 0.7835, 1.0, 0.6514, 0.6514, 0.6514, 1.0, 0.807, 0.807, 0.807, 1.0, 0.7835, 0.7835, 0.7835, 1.0, 0.6514, 0.6514, 0.6514, 1.0, 0.7157, 0.7157, 0.7157, 1.0, 0.7682, 0.7682, 0.7682, 1.0, 0.5776, 0.5776, 0.5776, 1.0, 0.7379, 0.7379, 0.7379, 1.0, 0.9131, 0.9131, 0.9131, 1.0, 0.7379, 0.7379, 0.7379, 1.0, 0.8469, 0.8469, 0.8469, 1.0, 0.9131, 0.9131, 0.9131, 1.0, 0.6654, 0.6654, 0.6654, 1.0, 0.7991, 0.7991, 0.7991, 1.0, 0.6445, 0.6445, 0.6445, 1.0, 0.7991, 0.7991, 0.7991, 1.0, 0.7835, 0.7835, 0.7835, 1.0, 0.6445, 0.6445, 0.6445, 1.0])
me_polysurface1885__mt_wood_hatenofurniture_a.materials.append(mat_mt_wood_hatenofurniture_a)
me_polysurface1885__mt_wood_hatenofurniture_a.update()
me_polysurface1885__mt_wood_hatenofurniture_a.normals_split_custom_set([tuple(v) for v in zip(*[iter([0.7146, -0.01773, 0.6993, 0.7132, 0.02765, 0.7005, -0.8699, -0.003302, 0.4932, 0.7132, 0.02765, 0.7005, -0.7603, 0.0563, 0.6472, -0.8699, -0.003302, 0.4932, 0.7146, -0.01773, 0.6993, 0.4748, 0.01174, -0.88, 0.7132, 0.02765, 0.7005, 0.4748, 0.01174, -0.88, 0.6885, 0.02546, -0.7248, 0.7132, 0.02765, 0.7005, 0.09394, -0.05089, 0.9943, 0.09394, -0.05088, 0.9943, 0.09394, -0.05089, 0.9943, 0.09395, -0.05089, 0.9943, 0.09396, -0.05089, 0.9943, 0.09396, -0.05088, 0.9943, -0.7603, 0.0563, 0.6472, -0.627, -0.002023, -0.779, -0.7069, 0.03254, -0.7066, -0.7603, 0.0563, 0.6472, -0.7069, 0.03254, -0.7066, -0.8699, -0.003302, 0.4932, -0.7069, 0.03254, -0.7066, -0.66, -0.03309, -0.7505, -0.9927, -0.02741, -0.1175, -0.7069, 0.03254, -0.7066, -0.9927, -0.02741, -0.1175, -0.8699, -0.003302, 0.4932, -0.627, -0.002023, -0.779, 0.6885, 0.02546, -0.7248, -0.7069, 0.03254, -0.7066, 0.6885, 0.02546, -0.7248, 0.4748, 0.01174, -0.88, -0.7069, 0.03254, -0.7066, -0.7069, 0.03254, -0.7066, -0.01182, 0.02739, -0.9996, -0.66, -0.03309, -0.7505, -0.7069, 0.03254, -0.7066, 0.4748, 0.01174, -0.88, -0.01182, 0.02739, -0.9996, 0.0, -1.0, 0.0, 0.0, -1.0, 0.0, 0.0, -1.0, 0.0, 0.0, -1.0, 1.207e-08, 0.0, -1.0, 1.207e-08, 0.0, -1.0, 1.207e-08, 0.9992, -0.03128, -0.02542, 0.9992, -0.03128, -0.02542, 0.9992, -0.03128, -0.02542, 0.9992, -0.03129, -0.02543, 0.9992, -0.0313, -0.02543, 0.9992, -0.0313, -0.02543, -0.05071, 0.02562, 0.9984, -0.2426, 0.4367, 0.8663, -0.03308, 0.1817, 0.9828, -0.2426, 0.4367, 0.8663, -0.05071, 0.02562, 0.9984, 0.6376, 0.234, 0.734, -0.2426, 0.4367, 0.8663, -0.005474, 0.9025, 0.4307, -0.03308, 0.1817, 0.9828, -0.2426, 0.4367, 0.8663, 0.2228, 0.6951, 0.6835, -0.005474, 0.9025, 0.4307, -0.2426, 0.4367, 0.8663, 0.6376, 0.234, 0.734, 0.2228, 0.6951, 0.6835, -0.03308, 0.1817, 0.9828, -0.005474, 0.9025, 0.4307, -0.1498, 0.9368, 0.3162, -0.03308, 0.1817, 0.9828, -0.1498, 0.9368, 0.3162, -0.2355, 0.8916, 0.3866, -0.03308, 0.1817, 0.9828, -0.2355, 0.8916, 0.3866, -0.7458, 0.06326, 0.6632, -0.03308, 0.1817, 0.9828, -0.6561, -0.1945, 0.7292, -0.05071, 0.02562, 0.9984, -0.03308, 0.1817, 0.9828, -0.7458, 0.06326, 0.6632, -0.6561, -0.1945, 0.7292, -0.05071, 0.02562, 0.9984, 0.585, -0.2285, 0.7782, 0.6376, 0.234, 0.734, -0.05071, 0.02562, 0.9984, 0.4346, -0.5107, 0.7418, 0.585, -0.2285, 0.7782, -0.05071, 0.02562, 0.9984, -0.103, -0.6582, 0.7458, 0.4346, -0.5107, 0.7418, -0.6561, -0.1945, 0.7292, -0.2132, -0.6221, 0.7533, -0.05071, 0.02562, 0.9984, -0.05071, 0.02562, 0.9984, -0.2132, -0.6221, 0.7533, -0.103, -0.6582, 0.7458, 0.555, 0.7154, -0.4246, 0.626, 0.2655, -0.7332, 0.02349, 0.07833, -0.9967, 0.555, 0.7154, -0.4246, 0.02349, 0.07833, -0.9967, -0.01229, 0.8663, -0.4993, 0.626, 0.2655, -0.7332, 0.7904, -0.3088, -0.529, 0.02349, 0.07833, -0.9967, 0.02349, 0.07833, -0.9967, -0.6758, 0.3901, -0.6254, -0.3495, 0.8143, -0.4635, 0.02349, 0.07833, -0.9967, -0.3495, 0.8143, -0.4635, -0.01229, 0.8663, -0.4993, 0.02349, 0.07833, -0.9967, 0.02347, -0.01565, -0.9996, -0.7832, -0.2958, -0.5468, 0.02349, 0.07833, -0.9967, -0.7832, -0.2958, -0.5468, -0.6758, 0.3901, -0.6254, 0.02349, 0.07833, -0.9967, 0.7904, -0.3088, -0.529, 0.02347, -0.01565, -0.9996, 0.7904, -0.3088, -0.529, 0.249, -0.8285, -0.5015, 0.02347, -0.01565, -0.9996, 0.02347, -0.01565, -0.9996, -0.5075, -0.6006, -0.6178, -0.7832, -0.2958, -0.5468, 0.02347, -0.01565, -0.9996, -0.09663, -0.6314, -0.7694, -0.5075, -0.6006, -0.6178, 0.02347, -0.01565, -0.9996, 0.249, -0.8285, -0.5015, -0.09663, -0.6314, -0.7694, -0.6561, -0.1945, 0.7292, -0.7458, 0.06326, 0.6632, -0.7832, -0.2958, -0.5468, -0.6561, -0.1945, 0.7292, -0.7832, -0.2958, -0.5468, -0.5075, -0.6006, -0.6178, -0.6561, -0.1945, 0.7292, -0.5075, -0.6006, -0.6178, -0.2132, -0.6221, 0.7533, -0.7458, 0.06326, 0.6632, -0.6758, 0.3901, -0.6254, -0.7832, -0.2958, -0.5468, -0.7458, 0.06326, 0.6632, -0.3495, 0.8143, -0.4635, -0.6758, 0.3901, -0.6254, -0.7458, 0.06326, 0.6632, -0.2355, 0.8916, 0.3866, -0.3495, 0.8143, -0.4635, -0.5075, -0.6006, -0.6178, -0.103, -0.6582, 0.7458, -0.2132, -0.6221, 0.7533, -0.5075, -0.6006, -0.6178, -0.09663, -0.6314, -0.7694, -0.103, -0.6582, 0.7458, -0.3495, 0.8143, -0.4635, -0.2355, 0.8916, 0.3866, -0.1498, 0.9368, 0.3162, -0.3495, 0.8143, -0.4635, -0.1498, 0.9368, 0.3162, -0.01229, 0.8663, -0.4993, -0.1498, 0.9368, 0.3162, -0.005474, 0.9025, 0.4307, -0.01229, 0.8663, -0.4993, -0.01229, 0.8663, -0.4993, -0.005474, 0.9025, 0.4307, 0.555, 0.7154, -0.4246, -0.005474, 0.9025, 0.4307, 0.2228, 0.6951, 0.6835, 0.555, 0.7154, -0.4246, 0.555, 0.7154, -0.4246, 0.2228, 0.6951, 0.6835, 0.626, 0.2655, -0.7332, 0.2228, 0.6951, 0.6835, 0.6376, 0.234, 0.734, 0.626, 0.2655, -0.7332, 0.626, 0.2655, -0.7332, 0.6376, 0.234, 0.734, 0.7904, -0.3088, -0.529, 0.6376, 0.234, 0.734, 0.585, -0.2285, 0.7782, 0.7904, -0.3088, -0.529, 0.7904, -0.3088, -0.529, 0.585, -0.2285, 0.7782, 0.249, -0.8285, -0.5015, 0.585, -0.2285, 0.7782, 0.4346, -0.5107, 0.7418, 0.249, -0.8285, -0.5015, 0.249, -0.8285, -0.5015, 0.4346, -0.5107, 0.7418, -0.103, -0.6582, 0.7458, 0.249, -0.8285, -0.5015, -0.103, -0.6582, 0.7458, -0.09663, -0.6314, -0.7694, -0.1839, -0.2947, -0.9377, -0.06714, 0.6122, -0.7879, 0.03716, 0.0007661, -0.9993, -0.06714, 0.6122, -0.7879, 0.03713, 1.155e-05, -0.9993, 0.03716, 0.0007661, -0.9993, 0.03716, 0.0007661, -0.9993, 0.7965, 0.001824, -0.6047, 0.7964, 0.003902, -0.6047, 0.03716, 0.0007661, -0.9993, 0.03713, 1.155e-05, -0.9993, 0.7965, 0.001824, -0.6047, 0.7965, 0.001824, -0.6047, 0.947, 0.3212, 0.01128, 0.7964, 0.003902, -0.6047, 0.7964, 0.003902, -0.6047, 0.947, 0.3212, 0.01128, 0.9145, -0.3344, -0.2275, 0.0, -1.0, -1.217e-06, 0.0, -1.0, -1.217e-06, 0.0, -1.0, -1.217e-06, 0.0, -1.0, 0.0, 0.0, -1.0, 0.0, 0.0, -1.0, 0.0, 0.0, -1.0, 0.0, 0.0, -1.0, 0.0, 0.0, -1.0, 0.0, 0.0, -1.0, 0.0, 0.0, -1.0, 0.0, 0.0, -1.0, 0.0, 0.0, -1.0, 0.0, 0.0, -1.0, 0.0, 0.0, -1.0, 0.0, 0.0, -1.0, 0.0, 0.0, -1.0, 0.0, 0.0, -1.0, 0.0, 0.0, -1.0, 0.0, 0.0, -1.0, 0.0, 0.0, -1.0, 0.0, 0.0, -1.0, 3.223e-07, 0.0, -1.0, 3.223e-07, 0.0, -1.0, 3.223e-07, 0.0, -1.0, 0.0, 0.0, -1.0, 0.0, 0.0, -1.0, 0.0, 0.0, -1.0, -8.823e-08, 0.0, -1.0, -8.823e-08, 0.0, -1.0, -8.823e-08, 0.0, -1.0, 0.0, 0.0, -1.0, 0.0, 0.0, -1.0, 0.0, 0.0, -1.0, 0.0, 0.0, -1.0, 0.0, 0.0, -1.0, 0.0, 0.0, 1.0, 0.0, 0.0, 1.0, 0.0, 0.0, 1.0, 0.0, 0.0, 1.0, 0.0, 0.0, 1.0, 0.0, 0.0, 1.0, 0.0, -0.06714, 0.6122, -0.7879, -0.7144, 0.4462, -0.539, -0.7081, 0.6842, -0.1742, -0.06714, 0.6122, -0.7879, -0.7081, 0.6842, -0.1742, -0.1022, 0.979, -0.1762, -0.1022, 0.979, -0.1762, -0.1987, 0.9734, 0.114, 0.266, 0.8801, -0.3933, -0.1022, 0.979, -0.1762, -0.7081, 0.6842, -0.1742, -0.1987, 0.9734, 0.114, 0.0, 1.0, 0.0, 0.0, 1.0, 0.0, 0.0, 1.0, 0.0, -0.1987, 0.9734, 0.114, 0.1767, 0.8488, 0.4983, 0.266, 0.8801, -0.3933, -0.1987, 0.9734, 0.114, -0.7081, 0.6842, -0.1742, 0.04747, 0.9959, -0.07703, -0.1987, 0.9734, 0.114, 0.04747, 0.9959, -0.07703, 0.649, 0.7189, -0.2488, -0.7081, 0.6842, -0.1742, -0.3839, 0.7937, 0.4719, 0.04747, 0.9959, -0.07703, 0.04747, 0.9959, -0.07703, -0.01748, 0.9929, -0.1179, -0.6088, 0.753, 0.2498, 0.04747, 0.9959, -0.07703, -0.6088, 0.753, 0.2498, 0.649, 0.7189, -0.2488, 0.649, 0.7189, -0.2488, -0.6088, 0.753, 0.2498, 0.6939, 0.7164, 0.07238, -0.01748, 0.9929, -0.1179, -0.6213, 0.7814, 0.05793, -0.6088, 0.753, 0.2498, -0.6088, 0.753, 0.2498, 0.2832, 0.9347, 0.2148, 0.6428, 0.7061, 0.297, -0.6088, 0.753, 0.2498, 0.1704, 0.8204, 0.5458, 0.2832, 0.9347, 0.2148, -0.6088, 0.753, 0.2498, 0.2489, 0.9602, 0.127, 0.1704, 0.8204, 0.5458, -0.6088, 0.753, 0.2498, 0.6428, 0.7061, 0.297, 0.6939, 0.7164, 0.07238, -0.7061, -0.06766, -0.7049, -0.6326, -0.1207, -0.765, 0.3453, -0.1315, -0.9292, -0.6326, -0.1207, -0.765, 0.7191, -0.05886, -0.6924, 0.3453, -0.1315, -0.9292, 0.9988, -0.04896, 0.00393, 0.9988, -0.04897, 0.003927, 0.9988, -0.04896, 0.00393, 0.3453, -0.1315, -0.9292, 0.7191, -0.05886, -0.6924, 0.6784, -0.009731, 0.7346, 0.6784, -0.009731, 0.7346, 0.7191, -0.05886, -0.6924, 0.72, -0.01472, 0.6938, -0.709, -0.02612, 0.7047, -0.7557, -0.09574, 0.6479, -0.984, -0.1115, -0.1389, -0.7557, -0.09574, 0.6479, -0.9963, 0.006553, -0.08541, -0.984, -0.1115, -0.1389, -0.03715, -0.08607, -0.9956, -0.03715, -0.08607, -0.9956, -0.03715, -0.08607, -0.9956, -0.03715, -0.08607, -0.9956, -0.03715, -0.08607, -0.9956, -0.03715, -0.08607, -0.9956, 0.9956, 0.04764, -0.08033, -0.03716, -0.08607, -0.9956, 0.6993, -0.02112, -0.7145, 0.9956, 0.04764, -0.08033, 0.6814, 0.01662, 0.7317, 0.9951, 0.05093, 0.08424, 0.6814, 0.01662, 0.7317, 0.9956, 0.04764, -0.08033, 0.6993, -0.02112, -0.7145, 0.6814, 0.01662, 0.7317, 0.6993, -0.02112, -0.7145, 0.7183, 0.0529, 0.6937, 0.6814, 0.01662, 0.7317, 0.6842, 0.08028, 0.7249, 0.9951, 0.05093, 0.08424, 0.6814, 0.01662, 0.7317, -0.7557, -0.09574, 0.6479, 0.6842, 0.08028, 0.7249, -0.7557, -0.09574, 0.6479, -0.709, -0.02612, 0.7047, 0.6842, 0.08028, 0.7249, 0.7183, 0.0529, 0.6937, -0.7031, -0.01939, 0.7109, 0.6814, 0.01662, 0.7317, -0.7031, -0.01939, 0.7109, -0.7557, -0.09574, 0.6479, 0.6814, 0.01662, 0.7317, 1.446e-05, -1.0, -1.993e-05, 1.47e-05, -1.0, -1.976e-05, 1.464e-05, -1.0, -1.98e-05, 1.705e-05, -1.0, -8.981e-06, 1.708e-05, -1.0, -8.923e-06, 1.706e-05, -1.0, -8.959e-06, -0.7557, -0.09574, 0.6479, -0.7031, -0.01939, 0.7109, -0.9963, 0.006553, -0.08541, 0.00981, 0.08214, 0.9966, -0.7557, 0.0001111, 0.6549, -0.7581, 0.02434, 0.6517, 0.00981, 0.08214, 0.9966, 0.6784, -0.009731, 0.7346, -0.7557, 0.0001111, 0.6549, -0.7557, 0.0001111, 0.6549, 0.6784, -0.009731, 0.7346, -0.7082, 0.03298, 0.7053, 0.6784, -0.009731, 0.7346, 0.72, -0.01472, 0.6938, -0.7082, 0.03298, 0.7053, -0.7581, 0.02434, 0.6517, -0.7557, 0.0001111, 0.6549, -0.7061, -0.06766, -0.7049, -0.7557, 0.0001111, 0.6549, -0.6326, -0.1207, -0.765, -0.7061, -0.06766, -0.7049, -0.6326, -0.1207, -0.765, -0.7082, 0.03298, 0.7053, -0.6854, -0.008058, -0.7281, -0.6326, -0.1207, -0.765, -0.7557, 0.0001111, 0.6549, -0.7082, 0.03298, 0.7053, -1.753e-06, -1.0, 1.418e-06, -1.51e-06, -1.0, 1.674e-06, -1.881e-06, -1.0, 1.282e-06, -1.034e-05, -1.0, 8.949e-06, -9.768e-06, -1.0, 9.581e-06, -9.708e-06, -1.0, 9.646e-06, -0.6326, -0.1207, -0.765, -0.6854, -0.008058, -0.7281, 0.7191, -0.05886, -0.6924, 0.3758, 0.03719, 0.9259, 0.1701, 0.3824, 0.9082, 0.03913, 0.003914, 0.9992, 0.3758, 0.03719, 0.9259, 0.9112, 0.08604, 0.4028, 0.6428, 0.7061, 0.297, 0.3758, 0.03719, 0.9259, 0.6428, 0.7061, 0.297, 0.1701, 0.3824, 0.9082, 0.1701, 0.3824, 0.9082, 0.0006543, 0.02034, 0.9998, 0.03913, 0.003914, 0.9992, 0.03913, 0.003914, 0.9992, 0.0006543, 0.02034, 0.9998, -0.4888, -0.5021, 0.7134, 0.9112, 0.08604, 0.4028, 0.996, 0.06846, 0.05673, 0.6939, 0.7164, 0.07238, 0.9112, 0.08604, 0.4028, 0.6939, 0.7164, 0.07238, 0.6428, 0.7061, 0.297, 0.0006543, 0.02034, 0.9998, -0.5672, -0.01328, 0.8235, -0.4888, -0.5021, 0.7134, -0.4888, -0.5021, 0.7134, -0.6088, 0.753, 0.2498, -0.9379, 0.1566, 0.3094, -0.4888, -0.5021, 0.7134, -0.5672, -0.01328, 0.8235, -0.6088, 0.753, 0.2498, 0.996, 0.06846, 0.05673, 0.8301, 0.2558, -0.4954, 0.649, 0.7189, -0.2488, 0.996, 0.06846, 0.05673, 0.649, 0.7189, -0.2488, 0.6939, 0.7164, 0.07238, -0.6088, 0.753, 0.2498, -0.6213, 0.7814, 0.05793, -0.9379, 0.1566, 0.3094, -0.9379, 0.1566, 0.3094, -0.6213, 0.7814, 0.05793, -0.8942, -0.1253, 0.4298, -0.6213, 0.7814, 0.05793, -0.01748, 0.9929, -0.1179, -0.6054, 0.5031, 0.6168, -0.01748, 0.9929, -0.1179, 0.04747, 0.9959, -0.07703, -0.6054, 0.5031, 0.6168, 0.04747, 0.9959, -0.07703, -0.3839, 0.7937, 0.4719, -0.6054, 0.5031, 0.6168, -0.6213, 0.7814, 0.05793, -0.6054, 0.5031, 0.6168, -0.8942, -0.1253, 0.4298, -0.6054, 0.5031, 0.6168, -0.3839, 0.7937, 0.4719, -0.8942, -0.1253, 0.4298, -0.7081, 0.6842, -0.1742, -0.9025, -0.000413, -0.4307, -0.9701, -0.1872, -0.1546, -0.7081, 0.6842, -0.1742, -0.7144, 0.4462, -0.539, -0.9025, -0.000413, -0.4307, -0.9025, -0.000413, -0.4307, -0.7144, 0.4462, -0.539, -0.1839, -0.2947, -0.9377, -0.7144, 0.4462, -0.539, -0.06714, 0.6122, -0.7879, -0.1839, -0.2947, -0.9377, 0.3999, 0.6384, -0.6576, 0.266, 0.8801, -0.3933, 0.9145, -0.3344, -0.2275, 0.266, 0.8801, -0.3933, 0.3999, 0.6384, -0.6576, -0.1022, 0.979, -0.1762, -0.1022, 0.979, -0.1762, 0.3999, 0.6384, -0.6576, 0.947, 0.3212, 0.01128, 0.947, 0.3212, 0.01128, 0.3999, 0.6384, -0.6576, 0.9145, -0.3344, -0.2275, 0.1767, 0.8488, 0.4983, 0.00194, 0.9916, 0.1295, 0.8301, 0.2558, -0.4954, 0.00194, 0.9916, 0.1295, 0.1767, 0.8488, 0.4983, -0.1987, 0.9734, 0.114, 0.649, 0.7189, -0.2488, 0.00194, 0.9916, 0.1295, -0.1987, 0.9734, 0.114, 0.00194, 0.9916, 0.1295, 0.649, 0.7189, -0.2488, 0.8301, 0.2558, -0.4954, 0.1701, 0.3824, 0.9082, 0.2832, 0.9347, 0.2148, 0.0006543, 0.02034, 0.9998, 0.2832, 0.9347, 0.2148, 0.1701, 0.3824, 0.9082, 0.6428, 0.7061, 0.297, 0.2832, 0.9347, 0.2148, 0.1704, 0.8204, 0.5458, 0.0006543, 0.02034, 0.9998, 0.1704, 0.8204, 0.5458, 0.2489, 0.9602, 0.127, 0.0006543, 0.02034, 0.9998, 0.2489, 0.9602, 0.127, -0.5672, -0.01328, 0.8235, 0.0006543, 0.02034, 0.9998, 0.2489, 0.9602, 0.127, -0.6088, 0.753, 0.2498, -0.5672, -0.01328, 0.8235, -0.8942, -0.1253, 0.4298, -0.3839, 0.7937, 0.4719, -0.9701, -0.1872, -0.1546, -0.3839, 0.7937, 0.4719, -0.7081, 0.6842, -0.1742, -0.9701, -0.1872, -0.1546, 0.9993, -0.01174, 0.0352, 0.9993, -0.01174, 0.0352, 0.9993, -0.01174, 0.0352, 0.9993, -0.01172, 0.03521, 0.9993, -0.01173, 0.03521, 0.9993, -0.01172, 0.03521])] * 3)])
arm_armature = bpy.data.armatures.new('Armature')  # bones are not reproduced

# ---- objects
ob_twnobj_village_hatenochair_a_01 = bpy.data.objects.new('TwnObj_Village_HatenoChair_A_01', arm_armature)
ob_polysurface1885__mt_wood_hatenofurniture_a = bpy.data.objects.new('polySurface1885__Mt_Wood_HatenoFurniture_A', me_polysurface1885__mt_wood_hatenofurniture_a)

# ---- transforms, parenting, visibility, modifiers, constraints
ob_twnobj_village_hatenochair_a_01.location = (0.0, 0.0, 0.0)
ob_twnobj_village_hatenochair_a_01.rotation_euler = (1.571, -0.0, 0.0)
ob_polysurface1885__mt_wood_hatenofurniture_a.parent = ob_twnobj_village_hatenochair_a_01
ob_polysurface1885__mt_wood_hatenofurniture_a.location = (0.0, 0.0, 0.0)
_vg = ob_polysurface1885__mt_wood_hatenofurniture_a.vertex_groups.new(name='Root')
_vg.add([0, 1, 2, 3, 4, 5, 6, 7, 8, 9, 10, 11, 12, 13, 14, 15, 16, 17, 18, 19, 20, 21, 22, 23, 24, 25, 26, 27, 28, 29, 30, 31, 32, 33, 34, 35, 36, 37, 38, 39, 40, 41, 42, 43, 44, 45, 46, 47, 48, 49, 50, 51, 52, 53, 54, 55, 56, 57, 58, 59, 60, 61, 62, 63, 64, 65, 66, 67, 68, 69, 70, 71, 72, 73, 74, 75, 76, 77, 78, 79, 80, 81, 82, 83, 84, 85, 86, 87, 88, 89, 90, 91, 92, 93, 94, 95, 96, 97, 98, 99, 100], 1.0, 'REPLACE')
_m = ob_polysurface1885__mt_wood_hatenofurniture_a.modifiers.new('Armature', 'ARMATURE')
_m.object = ob_twnobj_village_hatenochair_a_01

# ---- collection membership
col_twnobj_village_hatenochair_a_01.objects.link(ob_twnobj_village_hatenochair_a_01)
col_twnobj_village_hatenochair_a_01.objects.link(ob_polysurface1885__mt_wood_hatenofurniture_a)

# ---- scene / render settings (as saved in the file)
scene.frame_start = 1; scene.frame_end = 250; scene.frame_set(1)
scene.render.engine = 'BLENDER_EEVEE_NEXT'
scene.cycles.sampling_pattern = 'TABULATED_SOBOL'
scene.view_settings.view_transform = 'Filmic'
bpy.context.view_layer.update()

# ---- added for rendering (the .blend has no active camera and no usable light): camera, sun
cam_auto = bpy.data.cameras.new('AutoCamera')
cam_auto.lens = 50.0
cam_auto.sensor_width = 36.0
cam_auto.clip_end = 1000.0
ob_auto_camera = bpy.data.objects.new('AutoCamera', cam_auto)
scene.collection.objects.link(ob_auto_camera)
ob_auto_camera.location = (1.38865, -1.66638, 1.68221)
ob_auto_camera.rotation_euler = (1.09748, -7.21219e-08, 0.694738)
scene.camera = ob_auto_camera
light_auto_sun = bpy.data.lights.new('AutoSun', 'SUN')
light_auto_sun.energy = 3.0
light_auto_sun.angle = 0.0523599
ob_auto_sun = bpy.data.objects.new('AutoSun', light_auto_sun)
scene.collection.objects.link(ob_auto_sun)
ob_auto_sun.rotation_euler = (0.872665, 0.174533, 0.523599)
bpy.context.view_layer.update()
